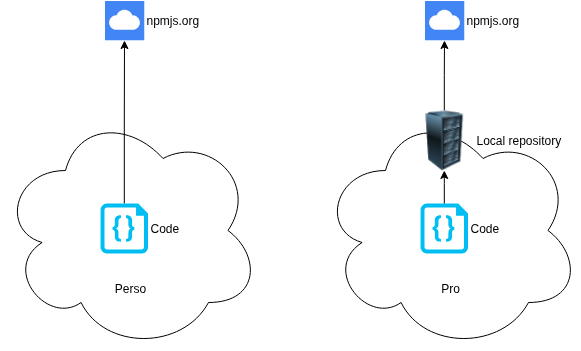

The diagram above was exported from draw.io. Its source (the exported page's mxGraphModel, read from the mxfile embedded in the PNG):
<mxGraphModel dx="1360" dy="963" grid="1" gridSize="10" guides="1" tooltips="1" connect="1" arrows="1" fold="1" page="1" pageScale="1" pageWidth="850" pageHeight="1100" math="0" shadow="0">
  <root>
    <mxCell id="0" />
    <mxCell id="1" parent="0" />
    <mxCell id="FXNa_gQOo_iDvdjHcQuc-7" value="&lt;div&gt;&lt;br&gt;&lt;/div&gt;&lt;div&gt;&lt;br&gt;&lt;/div&gt;&lt;div&gt;&lt;br&gt;&lt;/div&gt;&lt;div&gt;&lt;br&gt;&lt;/div&gt;&lt;div&gt;&lt;br&gt;&lt;/div&gt;&lt;div&gt;&lt;br&gt;&lt;/div&gt;&lt;div&gt;&lt;br&gt;&lt;/div&gt;&lt;div&gt;&lt;br&gt;&lt;/div&gt;Perso" style="ellipse;shape=cloud;whiteSpace=wrap;html=1;labelPosition=center;verticalLabelPosition=middle;align=center;verticalAlign=middle;" parent="1" vertex="1">
      <mxGeometry y="180" width="260" height="240" as="geometry" />
    </mxCell>
    <mxCell id="FXNa_gQOo_iDvdjHcQuc-1" value="npmjs.org" style="editableCssRules=.*;html=1;shape=image;verticalLabelPosition=middle;labelBackgroundColor=#ffffff;verticalAlign=middle;aspect=fixed;imageAspect=0;image=data:image/svg+xml,(base64 omitted: 700 chars);labelPosition=right;align=left;" parent="1" vertex="1">
      <mxGeometry x="104" y="70" width="40" height="40" as="geometry" />
    </mxCell>
    <mxCell id="FXNa_gQOo_iDvdjHcQuc-8" style="edgeStyle=orthogonalEdgeStyle;rounded=0;orthogonalLoop=1;jettySize=auto;html=1;" parent="1" source="FXNa_gQOo_iDvdjHcQuc-4" target="FXNa_gQOo_iDvdjHcQuc-1" edge="1">
      <mxGeometry relative="1" as="geometry" />
    </mxCell>
    <mxCell id="FXNa_gQOo_iDvdjHcQuc-4" value="Code" style="verticalLabelPosition=middle;html=1;verticalAlign=middle;align=left;strokeColor=none;fillColor=#00BEF2;shape=mxgraph.azure.code_file;pointerEvents=1;labelPosition=right;" parent="1" vertex="1">
      <mxGeometry x="100" y="273" width="47.5" height="50" as="geometry" />
    </mxCell>
    <mxCell id="FXNa_gQOo_iDvdjHcQuc-9" value="&lt;div&gt;&lt;br&gt;&lt;/div&gt;&lt;div&gt;&lt;br&gt;&lt;/div&gt;&lt;div&gt;&lt;br&gt;&lt;/div&gt;&lt;div&gt;&lt;br&gt;&lt;/div&gt;&lt;div&gt;&lt;br&gt;&lt;/div&gt;&lt;div&gt;&lt;br&gt;&lt;/div&gt;&lt;div&gt;&lt;br&gt;&lt;/div&gt;&lt;div&gt;&lt;br&gt;&lt;/div&gt;Pro" style="ellipse;shape=cloud;whiteSpace=wrap;html=1;" parent="1" vertex="1">
      <mxGeometry x="320" y="180" width="260" height="240" as="geometry" />
    </mxCell>
    <mxCell id="FXNa_gQOo_iDvdjHcQuc-10" value="npmjs.org" style="editableCssRules=.*;html=1;shape=image;verticalLabelPosition=middle;labelBackgroundColor=#ffffff;verticalAlign=middle;aspect=fixed;imageAspect=0;image=data:image/svg+xml,(base64 omitted: 700 chars);horizontal=1;labelPosition=right;align=left;" parent="1" vertex="1">
      <mxGeometry x="424" y="70" width="40" height="40" as="geometry" />
    </mxCell>
    <mxCell id="FXNa_gQOo_iDvdjHcQuc-11" style="edgeStyle=orthogonalEdgeStyle;rounded=0;orthogonalLoop=1;jettySize=auto;html=1;" parent="1" source="FXNa_gQOo_iDvdjHcQuc-5" target="FXNa_gQOo_iDvdjHcQuc-10" edge="1">
      <mxGeometry relative="1" as="geometry" />
    </mxCell>
    <mxCell id="FXNa_gQOo_iDvdjHcQuc-12" value="Code" style="verticalLabelPosition=middle;html=1;verticalAlign=middle;align=left;strokeColor=none;fillColor=#00BEF2;shape=mxgraph.azure.code_file;pointerEvents=1;labelPosition=right;" parent="1" vertex="1">
      <mxGeometry x="420" y="273" width="47.5" height="50" as="geometry" />
    </mxCell>
    <mxCell id="FXNa_gQOo_iDvdjHcQuc-13" value="" style="edgeStyle=orthogonalEdgeStyle;rounded=0;orthogonalLoop=1;jettySize=auto;html=1;" parent="1" source="FXNa_gQOo_iDvdjHcQuc-12" target="FXNa_gQOo_iDvdjHcQuc-5" edge="1">
      <mxGeometry relative="1" as="geometry">
        <mxPoint x="444" y="249" as="sourcePoint" />
        <mxPoint x="444" y="110" as="targetPoint" />
      </mxGeometry>
    </mxCell>
    <mxCell id="FXNa_gQOo_iDvdjHcQuc-5" value="Local repository" style="image;html=1;image=img/lib/clip_art/computers/Server_Rack_128x128.png;labelPosition=right;verticalLabelPosition=middle;align=left;verticalAlign=middle;" parent="1" vertex="1">
      <mxGeometry x="413.75" y="180" width="60" height="60" as="geometry" />
    </mxCell>
  </root>
</mxGraphModel>